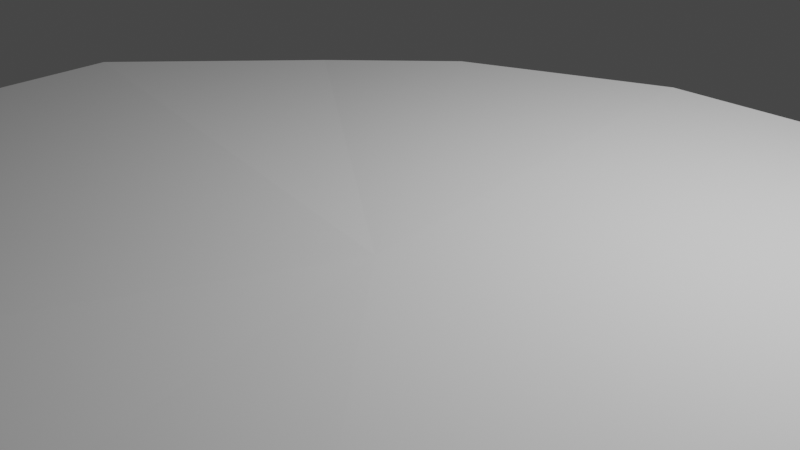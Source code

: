 # Source: island1.blend  (saved by Blender 3.6.13; exported with 4.5.12 LTS)
import bpy
from mathutils import Matrix  # noqa: F401  (used for matrix-valued properties, if any)

bpy.ops.wm.read_factory_settings(use_empty=True)
scene = bpy.context.scene
scene.name = 'Scene'

# ---- collections
col_collection = bpy.data.collections.new('Collection'); scene.collection.children.link(col_collection)

# ---- world
world_world = bpy.data.worlds.new('World'); scene.world = world_world
world_world.use_nodes = True; world_world.node_tree.nodes.clear()
_N = world_world.node_tree.nodes; _L = world_world.node_tree.links
n0 = _N.new('ShaderNodeOutputWorld'); n0.name = 'World Output'; n0.location = (300, 300)
n1 = _N.new('ShaderNodeBackground'); n1.name = 'Background'; n1.location = (10, 300)
n1.inputs[0].default_value = (0.05088, 0.05088, 0.05088, 1.0)
_L.new(n1.outputs[0], n0.inputs[0])
n0.is_active_output = True
world_world.color = (0.05088, 0.05088, 0.05088)
world_world.use_sun_shadow = False
world_world.sun_shadow_jitter_overblur = 0.0

# ---- cameras
cam_camera = bpy.data.cameras.new('Camera')
cam_camera.clip_end = 100.0
cam_camera.ortho_scale = 7.314

# ---- lights
light_light = bpy.data.lights.new('Light', 'POINT')
light_light.transmission_factor = 0.0
light_light.energy = 1000.0
light_light.shadow_soft_size = 0.1
light_light.shadow_maximum_resolution = 0.006
light_light.use_absolute_resolution = True

# ---- meshes
me_vert = bpy.data.meshes.new('Vert')
me_vert.from_pydata([(0.3095, -0.3699, -0.7562), (1.474, -2.29, -4.972), (0.9695, -2.235, -4.948), (5.135, 3.311, -0.245), (5.811, 2.439, -0.2225), (0.6005, -2.206, -4.636), (1.86, -2.215, -4.952), (0.0715, -2.795, -3.594), (1.767, -6.447, -0.2871), (-0.8556, -6.591, -0.1846), (-2.946, -5.339, -0.2733), (-4.062, -3.922, -0.385), (0.6198, -3.046, -3.492), (1.657, -3.114, -3.58), (2.402, -3.057, -3.685), (0.4678, -0.559, -1.49), (-0.3734, 0.6965, -1.562), (0.9619, 1.225, -1.569), (3.359, 1.772, -1.343), (4.428, 0.7828, -1.351), (4.851, -1.224, -1.622), (4.651, -2.807, -1.614), (3.716, -4.189, -1.628), (2.061, -4.74, -1.349), (-0.09912, -4.734, -1.269), (-1.474, -3.971, -1.372), (-2.379, -2.724, -1.386), (-2.047, -1.006, -1.587), (-1.158, 0.2617, -1.581), (1.083, -1.294, -4.828), (0.8334, -0.996, -3.216), (0.2841, -0.2237, -3.204), (1.097, 0.04877, -3.158), (2.372, 0.1785, -3.162), (3.028, -0.2795, -3.247), (3.469, -1.333, -3.251), (3.314, -2.312, -3.232), (2.792, -3.268, -3.32), (1.759, -3.531, -3.018), (0.4141, -3.515, -2.962), (-0.2477, -2.918, -3.278), (-0.6988, -2.19, -3.254), (-0.7473, -1.177, -3.273), (-0.1903, -0.4319, -3.278), (1.175, -1.405, -5.471), (0.8665, -0.9555, -4.957), (1.179, -0.8456, -4.948), (1.744, -0.8194, -4.923), (2.052, -0.9902, -5.012), (2.238, -1.426, -4.999), (2.055, -1.856, -4.959), (2.057, -2.408, -4.716), (0.9607, -2.02, -5.269), (0.6609, -2.073, -4.992), (0.3994, -1.791, -4.992), (0.4029, -1.406, -5.013), (0.7062, -1.099, -4.946), (1.293, -1.487, -5.882), (1.28, -1.489, -5.881), (1.342, -1.485, -5.851), (1.38, -1.461, -5.916), (1.436, -1.49, -5.965), (1.318, -1.547, -6.0), (1.213, -1.538, -6.029), (1.275, -1.538, -6.013), (1.243, -1.569, -5.929), (1.169, -1.583, -5.945), (1.083, -1.596, -5.975), (1.178, -1.538, -5.92), (1.325, -1.538, -5.833), (1.276, -1.542, -6.058), (5.065, 3.534, -0.1693), (5.849, 2.43, -0.1553), (2.03, -6.574, -0.2118), (-0.9936, -7.015, 0.0558), (-3.241, -5.62, -0.01071), (-4.276, -3.865, -0.2425), (-0.4659, 0.8188, -1.255), (0.9155, 1.49, -1.325), (3.323, 2.239, -1.114), (4.677, 0.7467, -1.04), (5.05, -1.216, -1.309), (4.842, -2.877, -1.261), (3.801, -4.321, -1.267), (2.439, -4.965, -1.104), (-2.759, -2.647, -1.111), (-2.179, -1.037, -1.151), (-1.185, 0.2742, -1.177), (1.848, -1.876, -5.289), (1.256, -1.612, -5.779), (1.312, -1.628, -5.827), (1.307, -1.582, -5.825), (1.379, -1.579, -5.913), (5.05, 3.506, -0.1917), (6.158, 1.96, -0.1359), (7.406, -1.018, -0.1679), (7.289, -3.16, -0.1728), (2.007, -6.546, -0.2375), (-1.02, -6.945, 0.01406), (-3.266, -5.613, -0.05358), (-4.246, -3.845, -0.1896), (-0.4576, 0.8086, -1.33), (0.9083, 1.465, -1.325), (3.315, 2.166, -1.135), (4.885, 0.6934, -0.9854), (5.572, -1.212, -1.112), (5.278, -3.067, -1.115), (3.846, -4.416, -1.282), (2.441, -5.03, -1.139), (-2.716, -2.637, -1.076), (-2.117, -1.067, -1.167), (-1.146, 0.2182, -1.224), (-1.622, 2.44, -0.04053), (0.7031, 3.368, -0.01082), (4.578, 3.686, -0.01029), (6.499, 2.207, 0.1631), (7.926, -0.9884, 0.1752), (7.318, -3.797, 0.0229), (5.552, -6.157, 0.03722), (2.561, -6.678, -0.03836), (-1.1, -7.08, 0.1534), (-3.407, -5.722, 0.04006), (-4.517, -3.485, -0.03321), (-4.285, -0.7423, 0.1018), (-2.727, 1.398, 0.02895), (-0.6749, 1.12, -1.116), (0.8611, 1.736, -1.091), (3.279, 2.152, -1.026), (5.359, -3.428, -0.9642), (4.154, -4.715, -1.036), (2.596, -5.129, -1.063), (-2.825, -2.584, -1.036), (-2.449, -1.029, -0.9281), (-1.377, 0.4452, -1.01), (-1.551, 2.497, 0.7321), (0.8122, 3.479, 0.7655), (4.473, 3.688, 0.7408), (6.374, 1.982, 0.7179), (7.603, -0.9999, 0.7031), (7.322, -3.826, 0.7031), (5.62, -6.15, 0.7265), (2.592, -6.784, 0.7168), (-0.8346, -6.824, 0.766), (-3.072, -5.542, 0.6915), (-4.439, -3.424, 0.7352), (-4.354, -0.7476, 0.7834), (-2.793, 1.376, 0.7043), (1.505, -1.681, 0.7747)], [(0, 15), (15, 30), (30, 29), (29, 44)], [(1, 6, 91, 90), (2, 1, 90, 89), (12, 13, 1, 2), (7, 12, 2, 5), (13, 14, 6, 1), (17, 18, 79, 78), (16, 17, 78, 77), (22, 23, 84, 83), (3, 4, 72, 71), (10, 11, 76, 75), (21, 22, 83, 82), (23, 8, 73, 84), (28, 16, 77, 87), (19, 18, 33, 34), (26, 25, 40, 41), (18, 17, 32, 33), (25, 24, 39, 40), (17, 16, 31, 32), (24, 23, 38, 39), (23, 22, 37, 38), (22, 21, 36, 37), (16, 28, 43, 31), (21, 20, 35, 36), (28, 27, 42, 43), (20, 19, 34, 35), (27, 26, 41, 42), (4, 19, 80, 72), (9, 8, 23, 24), (9, 10, 75, 74), (10, 9, 24, 25), (20, 21, 82, 81), (11, 10, 25, 26), (4, 3, 18, 19), (27, 28, 87, 86), (11, 26, 85, 76), (8, 9, 74, 73), (19, 20, 81, 80), (26, 27, 86, 85), (18, 3, 71, 79), (75, 76, 100, 99), (37, 36, 50, 51), (31, 43, 56, 45), (36, 35, 49, 50), (43, 42, 55, 56), (35, 34, 48, 49), (42, 41, 54, 55), (34, 33, 47, 48), (41, 40, 53, 54), (33, 32, 46, 47), (74, 75, 99, 98), (32, 31, 45, 46), (52, 53, 5, 2), (54, 53, 66, 67), (47, 46, 58, 59), (53, 52, 65, 66), (46, 45, 57, 58), (40, 39, 12, 7), (87, 77, 101, 111), (73, 74, 98, 97), (45, 56, 69, 57), (50, 49, 61, 62), (56, 55, 68, 69), (49, 48, 60, 61), (55, 54, 67, 68), (48, 47, 59, 60), (57, 69, 70), (69, 68, 70), (68, 67, 70), (67, 66, 70), (66, 65, 70), (65, 64, 70), (64, 63, 70), (63, 62, 70), (62, 61, 70), (61, 60, 70), (60, 59, 70), (59, 58, 70), (58, 57, 70), (53, 40, 7, 5), (64, 65, 89, 90), (39, 38, 13, 12), (86, 87, 111, 110), (63, 64, 90, 91), (38, 37, 14, 13), (50, 62, 92, 88), (85, 86, 110, 109), (62, 63, 91, 92), (51, 50, 88, 6), (83, 84, 108, 107), (82, 83, 107, 106), (81, 82, 106, 105), (71, 72, 94, 93), (65, 52, 2, 89), (80, 81, 105, 104), (72, 80, 104, 94), (78, 79, 103, 102), (76, 85, 109, 100), (77, 78, 102, 101), (37, 51, 6, 14), (79, 71, 93, 103), (6, 88, 92, 91), (102, 103, 127, 126), (111, 101, 125, 133), (95, 96, 117, 116), (101, 102, 126, 125), (110, 111, 133, 132), (94, 95, 116, 115), (100, 109, 131, 122), (109, 110, 132, 131), (93, 94, 115, 114), (103, 93, 114, 127), (99, 100, 122, 121), (107, 108, 130, 129), (98, 99, 121, 120), (96, 106, 128, 117), (95, 94, 104, 105), (106, 107, 129, 128), (96, 95, 105, 106), (97, 98, 120, 119), (108, 97, 119, 130), (84, 73, 97, 108), (116, 117, 139, 138), (123, 124, 146, 145), (115, 116, 138, 137), (122, 123, 145, 144), (114, 115, 137, 136), (121, 122, 144, 143), (113, 114, 136, 135), (120, 121, 143, 142), (112, 113, 135, 134), (119, 120, 142, 141), (118, 119, 141, 140), (117, 118, 140, 139), (124, 112, 134, 146), (119, 118, 129, 130), (113, 112, 125, 126), (114, 113, 126, 127), (123, 122, 131, 132), (124, 123, 132, 133), (112, 124, 133, 125), (118, 117, 128, 129), (134, 147, 146), (146, 147, 145), (145, 147, 144), (144, 147, 143), (143, 147, 142), (142, 147, 141), (141, 147, 140), (140, 147, 139), (139, 147, 138), (138, 147, 137), (137, 147, 136), (136, 147, 135), (135, 147, 134)])
me_vert.update()

# ---- objects
ob_light = bpy.data.objects.new('Light', light_light)
ob_camera = bpy.data.objects.new('Camera', cam_camera)
ob_vert = bpy.data.objects.new('Vert', me_vert)

# ---- transforms, parenting, visibility, modifiers, constraints
ob_light.location = (3.01, 2.54, 5.904)
ob_light.rotation_euler = (0.6503, 0.05522, 1.866)
ob_light.lock_rotations_4d = False
ob_light.empty_display_type = 'ARROWS'
ob_light.color = (0.0, 0.0, 0.0, 0.0)
ob_light.lineart.crease_threshold = 0.0
ob_camera.location = (6.293, -5.391, 4.958)
ob_camera.rotation_euler = (1.109, 0.0, 0.8149)
ob_camera.lock_rotations_4d = False
ob_camera.empty_display_type = 'ARROWS'
ob_camera.color = (0.0, 0.0, 0.0, 0.0)
ob_camera.display_type = 'WIRE'
ob_camera.lineart.crease_threshold = 0.0
ob_vert.location = (-1.066, 1.535, 0.0)

# ---- collection membership
col_collection.objects.link(ob_light)
col_collection.objects.link(ob_camera)
col_collection.objects.link(ob_vert)

# ---- scene / render settings (as saved in the file)
scene.camera = ob_camera
scene.frame_start = 1; scene.frame_end = 250; scene.frame_set(1)
scene.render.engine = 'BLENDER_EEVEE_NEXT'
scene.cycles.sampling_pattern = 'TABULATED_SOBOL'
scene.view_settings.view_transform = 'Filmic'
bpy.context.view_layer.update()
